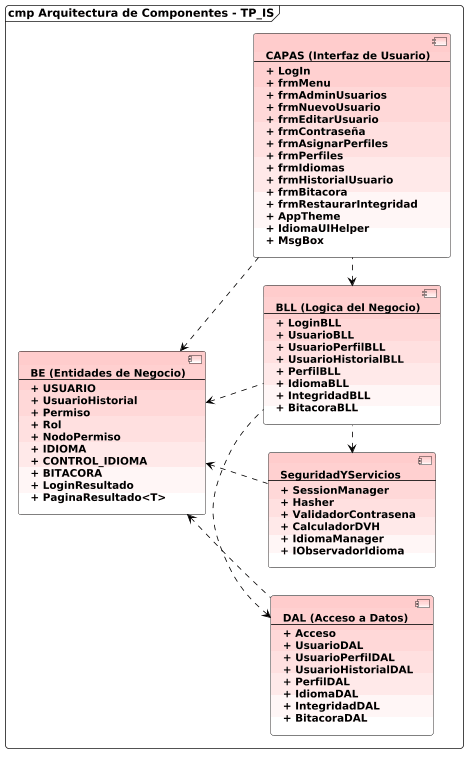

The diagram above was rendered by PlantUML. Its source (embedded in the PNG):
@startuml DiagramaComponentes - TP_IS

skinparam shadowing false
skinparam roundcorner 6
skinparam componentStyle uml2
skinparam component {
  BackgroundColor #FFCCCC-FFFFFF
  BorderColor #000000
  FontStyle bold
  FontSize 13
}
skinparam ArrowColor #000000
skinparam defaultTextAlignment left

left to right direction
scale 0.8

frame "cmp Arquitectura de Componentes - TP_IS" {

  component "BE (Entidades de Negocio)\n--\n+ USUARIO\n+ UsuarioHistorial\n+ Permiso\n+ Rol\n+ NodoPermiso\n+ IDIOMA\n+ CONTROL_IDIOMA\n+ BITACORA\n+ LoginResultado\n+ PaginaResultado<T>" as BE

  component "CAPAS (Interfaz de Usuario)\n--\n+ LogIn\n+ frmMenu\n+ frmAdminUsuarios\n+ frmNuevoUsuario\n+ frmEditarUsuario\n+ frmContraseña\n+ frmAsignarPerfiles\n+ frmPerfiles\n+ frmIdiomas\n+ frmHistorialUsuario\n+ frmBitacora\n+ frmRestaurarIntegridad\n+ AppTheme\n+ IdiomaUIHelper\n+ MsgBox" as CAPAS

  component "BLL (Logica del Negocio)\n--\n+ LoginBLL\n+ UsuarioBLL\n+ UsuarioPerfilBLL\n+ UsuarioHistorialBLL\n+ PerfilBLL\n+ IdiomaBLL\n+ IntegridadBLL\n+ BitacoraBLL" as BLL

  component "SeguridadYServicios\n--\n+ SessionManager\n+ Hasher\n+ ValidadorContrasena\n+ CalculadorDVH\n+ IdiomaManager\n+ IObservadorIdioma" as SyS

  component "DAL (Acceso a Datos)\n--\n+ Acceso\n+ UsuarioDAL\n+ UsuarioPerfilDAL\n+ UsuarioHistorialDAL\n+ PerfilDAL\n+ IdiomaDAL\n+ IntegridadDAL\n+ BitacoraDAL" as DAL

  CAPAS -[dashed]left-> BLL
  BLL -[dashed]left-> SyS
  BLL -[dashed]left-> DAL
  SyS -[hidden]left-> DAL

  CAPAS -[dashed]up-> BE
  BLL -[dashed]up-> BE
  SyS -[dashed]up-> BE
  DAL -[dashed]up-> BE
}

@enduml